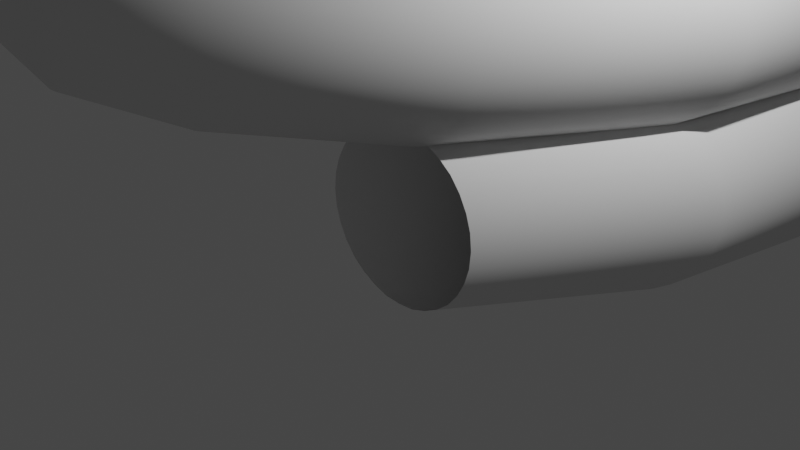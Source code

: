 # Source: piege.blend  (saved by Blender 3.0.42; exported with 4.5.12 LTS)
import bpy
from mathutils import Matrix  # noqa: F401  (used for matrix-valued properties, if any)

bpy.ops.wm.read_factory_settings(use_empty=True)
scene = bpy.context.scene
scene.name = 'Scene'

# ---- collections
col_collection = bpy.data.collections.new('Collection'); scene.collection.children.link(col_collection)
col_collection_2 = bpy.data.collections.new('Collection 2'); scene.collection.children.link(col_collection_2)

# ---- world
world_world = bpy.data.worlds.new('World'); scene.world = world_world
world_world.use_nodes = True; world_world.node_tree.nodes.clear()
_N = world_world.node_tree.nodes; _L = world_world.node_tree.links
n0 = _N.new('ShaderNodeOutputWorld'); n0.name = 'World Output'; n0.location = (300, 300)
n1 = _N.new('ShaderNodeBackground'); n1.name = 'Background'; n1.location = (10, 300)
n1.inputs[0].default_value = (0.05088, 0.05088, 0.05088, 1.0)
_L.new(n1.outputs[0], n0.inputs[0])
n0.is_active_output = True
world_world.color = (0.05088, 0.05088, 0.05088)
world_world.use_sun_shadow = False
world_world.sun_shadow_jitter_overblur = 0.0

# ---- cameras
cam_camera = bpy.data.cameras.new('Camera')
cam_camera.clip_end = 100.0
cam_camera.ortho_scale = 7.314

# ---- lights
light_light = bpy.data.lights.new('Light', 'POINT')
light_light.transmission_factor = 0.0
light_light.energy = 1000.0
light_light.shadow_soft_size = 0.1
light_light.shadow_maximum_resolution = 0.006
light_light.use_absolute_resolution = True

# ---- meshes
me_circle_001 = bpy.data.meshes.new('Circle.001')
me_circle_001.from_pydata([(-5.267, 6.528, -15.55), (-4.99, 6.528, -15.52), (-4.723, 6.528, -15.44), (-4.477, 6.528, -15.31), (-4.261, 6.528, -15.14), (-4.084, 6.528, -14.92), (-3.953, 6.528, -14.67), (-3.872, 6.528, -14.41), (-3.845, 6.528, -14.13), (-3.872, 6.528, -13.85), (-3.953, 6.528, -13.59), (-4.084, 6.528, -13.34), (-4.261, 6.528, -13.12), (-4.477, 6.528, -12.95), (-4.723, 6.528, -12.82), (-4.99, 6.528, -12.73), (-5.267, 6.528, -12.71), (-5.545, 6.528, -12.73), (-5.812, 6.528, -12.82), (-6.058, 6.528, -12.95), (-6.273, 6.528, -13.12), (-6.45, 6.528, -13.34), (-6.582, 6.528, -13.59), (-6.663, 6.528, -13.85), (-6.69, 6.528, -14.13), (-6.663, 6.528, -14.41), (-6.582, 6.528, -14.67), (-6.45, 6.528, -14.92), (-6.273, 6.528, -15.14), (-6.058, 6.528, -15.31), (-5.812, 6.528, -15.44), (-5.545, 6.528, -15.52)], [(1, 0), (2, 1), (3, 2), (4, 3), (5, 4), (6, 5), (7, 6), (8, 7), (9, 8), (10, 9), (11, 10), (12, 11), (13, 12), (14, 13), (15, 14), (16, 15), (17, 16), (18, 17), (19, 18), (20, 19), (21, 20), (22, 21), (23, 22), (24, 23), (25, 24), (26, 25), (27, 26), (28, 27), (29, 28), (30, 29), (31, 30), (0, 31)], [])
_uv = me_circle_001.uv_layers.new(name='UVMap')
_uv.uv.foreach_set('vector', [])
me_circle_001.materials.append(None)
me_circle_001.use_remesh_fix_poles = True
me_circle_001.use_remesh_preserve_attributes = False
me_circle_001.update()
me_cube_001 = bpy.data.meshes.new('Cube.001')
me_cube_001.from_pydata([(0.0, 0.0, 0.0), (0.0, 0.0, 0.0), (0.0, 0.0, 0.0), (0.0, 0.0, 0.0), (0.0, 0.0, 0.0), (0.0, 0.0, 0.0), (0.0, 0.0, 0.0), (0.0, 0.0, 0.0)], [], [(0, 1, 3, 2), (2, 3, 7, 6), (6, 7, 5, 4), (4, 5, 1, 0), (2, 6, 4, 0), (7, 3, 1, 5)])
_uv = me_cube_001.uv_layers.new(name='UVMap')
_uv.uv.foreach_set('vector', [0.375, 0.0, 0.625, 0.0, 0.625, 0.25, 0.375, 0.25, 0.375, 0.25, 0.625, 0.25, 0.625, 0.5, 0.375, 0.5, 0.375, 0.5, 0.625, 0.5, 0.625, 0.75, 0.375, 0.75, 0.375, 0.75, 0.625, 0.75, 0.625, 1.0, 0.375, 1.0, 0.125, 0.5, 0.375, 0.5, 0.375, 0.75, 0.125, 0.75, 0.625, 0.5, 0.875, 0.5, 0.875, 0.75, 0.625, 0.75])
me_cube_001.use_remesh_fix_poles = True
me_cube_001.use_remesh_preserve_attributes = False
me_cube_001.update()

# ---- objects
ob_light = bpy.data.objects.new('Light', light_light)
ob_camera = bpy.data.objects.new('Camera', cam_camera)
ob_circle = bpy.data.objects.new('Circle', me_circle_001)
ob_cube = bpy.data.objects.new('Cube', me_cube_001)

# ---- transforms, parenting, visibility, modifiers, constraints
ob_light.location = (4.076, 1.005, 5.904)
ob_light.rotation_euler = (0.6503, 0.05522, 1.866)
ob_light.lock_rotations_4d = False
ob_light.empty_display_type = 'ARROWS'
ob_light.color = (0.0, 0.0, 0.0, 0.0)
ob_light.lineart.crease_threshold = 0.0
ob_camera.location = (7.359, -6.926, 4.958)
ob_camera.rotation_euler = (1.109, 0.0, 0.8149)
ob_camera.lock_rotations_4d = False
ob_camera.empty_display_type = 'ARROWS'
ob_camera.color = (0.0, 0.0, 0.0, 0.0)
ob_camera.display_type = 'WIRE'
ob_camera.lineart.crease_threshold = 0.0
ob_circle.location = (-3.703, 4.589, -9.932)
ob_circle.scale = (-0.7029, -0.7029, -0.7029)
_m = ob_circle.modifiers.new('Screw', 'SCREW')
_m.steps = 31
_m.iterations = 8
_m.screw_offset = -2.6
ob_cube.location = (0.0, 0.0, 0.0)

# ---- collection membership
col_collection.objects.link(ob_light)
col_collection.objects.link(ob_camera)
col_collection_2.objects.link(ob_circle)
col_collection_2.objects.link(ob_cube)

# ---- scene / render settings (as saved in the file)
scene.camera = ob_camera
scene.frame_start = 1; scene.frame_end = 50; scene.frame_set(0)
scene.render.engine = 'BLENDER_WORKBENCH'
scene.cycles.sampling_pattern = 'TABULATED_SOBOL'
scene.cycles.use_light_tree = False
scene.view_settings.view_transform = 'Filmic'
bpy.context.view_layer.update()
